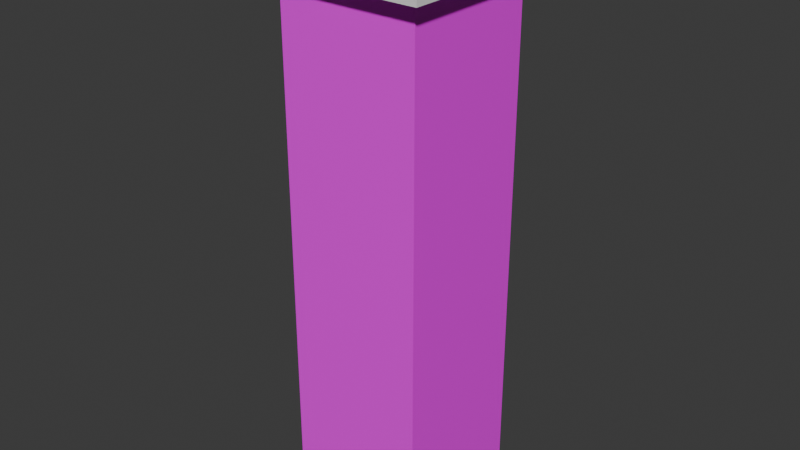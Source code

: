 # Source: Deck_Pillar.blend  (saved by Blender 4.0.36; exported with 4.5.12 LTS)
import bpy
from mathutils import Matrix  # noqa: F401  (used for matrix-valued properties, if any)

bpy.ops.wm.read_factory_settings(use_empty=True)
scene = bpy.context.scene
scene.name = 'Scene'

# ---- collections
col_collection = bpy.data.collections.new('Collection'); scene.collection.children.link(col_collection)

# ---- images (referenced by path relative to the original .blend; pixels are not part of the script)
import os
ASSET_DIR = os.environ.get("B2B_ASSET_DIR", "")  # directory of the original .blend (textures are referenced by path, not embedded)
HERE = os.path.dirname(os.path.abspath(__file__))  # packed textures are extracted next to this script under _unpacked/

def load_image(name, relpath, width, height, colorspace="sRGB"):
    """Load a texture the original file referenced (path relative to the .blend, or extracted next to this script)."""
    p = next((c for c in (os.path.join(HERE, relpath), os.path.join(ASSET_DIR, relpath)) if relpath and os.path.exists(c)), "")
    if p:
        img = bpy.data.images.load(p, check_existing=True)
        img.name = name
    else:  # same state as the original file: an image datablock whose file is absent (Cycles renders it pink)
        img = bpy.data.images.new(name, width, height)
        img.source = "FILE"
        img.filepath = "//" + (relpath or name)
    img.colorspace_settings.name = colorspace
    return img
img_stonebrickssplitface001_col_2k_jpg_001 = load_image('StoneBricksSplitface001_COL_2K.jpg.001', 'StoneBricksSplitface001_COL_2K.jpg', 1024, 1024, 'sRGB')

# ---- materials (node trees are filled in below, after node groups)
mat_deck_pillar = bpy.data.materials.new('Deck Pillar')
mat_deck_pillar.use_transparent_shadow = False

# ---- material node trees
mat_deck_pillar.use_nodes = True; mat_deck_pillar.node_tree.nodes.clear()
_N = mat_deck_pillar.node_tree.nodes; _L = mat_deck_pillar.node_tree.links
n0 = _N.new('ShaderNodeBsdfPrincipled'); n0.name = 'Principled BSDF'; n0.location = (10, 300)
n0.inputs[3].default_value = 1.45
n1 = _N.new('ShaderNodeOutputMaterial'); n1.name = 'Material Output'; n1.location = (300, 300)
n2 = _N.new('ShaderNodeTexImage'); n2.name = 'Image Texture'; n2.location = (-280, 275)
n2.image = img_stonebrickssplitface001_col_2k_jpg_001
_L.new(n0.outputs[0], n1.inputs[0])
_L.new(n2.outputs[0], n0.inputs[0])
n1.is_active_output = True

# ---- world
world_world = bpy.data.worlds.new('World'); scene.world = world_world
world_world.use_nodes = True; world_world.node_tree.nodes.clear()
_N = world_world.node_tree.nodes; _L = world_world.node_tree.links
n0 = _N.new('ShaderNodeOutputWorld'); n0.name = 'World Output'; n0.location = (300, 300)
n1 = _N.new('ShaderNodeBackground'); n1.name = 'Background'; n1.location = (10, 300)
n1.inputs[0].default_value = (0.05088, 0.05088, 0.05088, 1.0)
_L.new(n1.outputs[0], n0.inputs[0])
n0.is_active_output = True
world_world.color = (0.05088, 0.05088, 0.05088)
world_world.use_sun_shadow = False
world_world.sun_shadow_jitter_overblur = 0.0

# ---- meshes
me_cube_342 = bpy.data.meshes.new('Cube.342')
me_cube_342.from_pydata([(-0.8384, -0.2003, 0.8384), (-0.8384, 0.2003, 0.8384), (-0.8384, -0.2003, -0.8384), (-0.8384, 0.2003, -0.8384), (0.8384, -0.2003, 0.8384), (0.8384, 0.2003, 0.8384), (0.8384, -0.2003, -0.8384), (0.8384, 0.2003, -0.8384)], [], [(0, 1, 3, 2), (2, 3, 7, 6), (6, 7, 5, 4), (4, 5, 1, 0), (2, 6, 4, 0), (7, 3, 1, 5)])
_uv = me_cube_342.uv_layers.new(name='UVMap')
_uv.uv.foreach_set('vector', [0.375, 0.0, 0.625, 0.0, 0.625, 0.25, 0.375, 0.25, 0.375, 0.25, 0.625, 0.25, 0.625, 0.5, 0.375, 0.5, 0.375, 0.5, 0.625, 0.5, 0.625, 0.75, 0.375, 0.75, 0.375, 0.75, 0.625, 0.75, 0.625, 1.0, 0.375, 1.0, 0.125, 0.5, 0.375, 0.5, 0.375, 0.75, 0.125, 0.75, 0.625, 0.5, 0.875, 0.5, 0.875, 0.75, 0.625, 0.75])
me_cube_342.update()
me_cube_341 = bpy.data.meshes.new('Cube.341')
me_cube_341.from_pydata([(-0.6435, -2.539, 0.6435), (-0.6435, 2.539, 0.6435), (-0.6435, -2.539, -0.6435), (-0.6435, 2.539, -0.6435), (0.6435, -2.539, 0.6435), (0.6435, 2.539, 0.6435), (0.6435, -2.539, -0.6435), (0.6435, 2.539, -0.6435)], [], [(0, 1, 3, 2), (2, 3, 7, 6), (6, 7, 5, 4), (4, 5, 1, 0), (2, 6, 4, 0), (7, 3, 1, 5)])
_uv = me_cube_341.uv_layers.new(name='UVMap')
_uv.uv.foreach_set('vector', [0.1959, 0.7994, 0.1959, -0.004504, 0.5541, -0.004504, 0.5541, 0.7994, 0.4469, 0.7922, 0.4469, -0.001308, 0.8031, -0.001308, 0.8031, 0.7922, 0.3343, 0.08088, 0.3431, 0.8893, 0.006073, 0.8862, -0.002709, 0.07783, 1.004, 0.09536, 1.003, 0.9015, 0.6187, 0.8972, 0.6192, 0.091, 0.2582, 1.313, 0.008185, 1.313, 0.008185, 1.063, 0.2582, 1.063, 0.4444, 1.503, 0.1944, 1.503, 0.1944, 1.253, 0.4444, 1.253])
me_cube_341.materials.append(mat_deck_pillar)
me_cube_341.update()

# ---- objects
ob_pillar_top = bpy.data.objects.new('Pillar Top', me_cube_342)
ob_pillar = bpy.data.objects.new('Pillar', me_cube_341)

# ---- transforms, parenting, visibility, modifiers, constraints
ob_pillar_top.location = (-0.1412, 0.05037, 4.84)
ob_pillar_top.rotation_euler = (1.571, 0.0, 0.0)
ob_pillar.location = (-0.09558, 0.02581, 2.413)
ob_pillar.rotation_euler = (1.571, 0.0, 0.0)

# ---- collection membership
col_collection.objects.link(ob_pillar_top)
col_collection.objects.link(ob_pillar)

# ---- scene / render settings (as saved in the file)
scene.frame_start = 1; scene.frame_end = 250; scene.frame_set(1)
scene.render.engine = 'BLENDER_EEVEE_NEXT'
scene.cycles.sampling_pattern = 'TABULATED_SOBOL'
bpy.context.view_layer.update()

# ---- added for rendering (the .blend has no active camera and no usable light): camera, sun
cam_auto = bpy.data.cameras.new('AutoCamera')
cam_auto.lens = 50.0
cam_auto.sensor_width = 36.0
cam_auto.clip_end = 1000.0
ob_auto_camera = bpy.data.objects.new('AutoCamera', cam_auto)
scene.collection.objects.link(ob_auto_camera)
ob_auto_camera.location = (5.11887, -6.26167, 6.66501)
ob_auto_camera.rotation_euler = (1.09748, -7.21219e-08, 0.694738)
scene.camera = ob_auto_camera
light_auto_sun = bpy.data.lights.new('AutoSun', 'SUN')
light_auto_sun.energy = 3.0
light_auto_sun.angle = 0.0523599
ob_auto_sun = bpy.data.objects.new('AutoSun', light_auto_sun)
scene.collection.objects.link(ob_auto_sun)
ob_auto_sun.rotation_euler = (0.872665, 0.174533, 0.523599)
bpy.context.view_layer.update()
